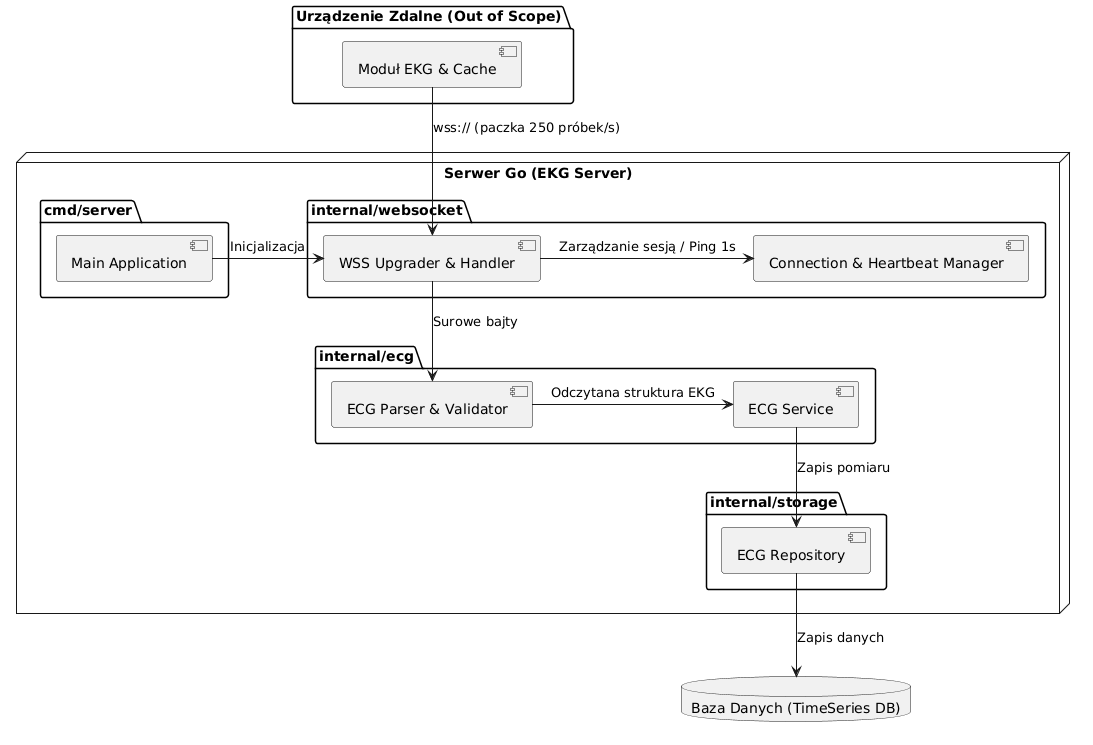

The diagram above was rendered by PlantUML. Its source (embedded in the PNG):
@startuml
package "Urządzenie Zdalne (Out of Scope)" {
    [Moduł EKG & Cache] as Device
}

node "Serwer Go (EKG Server)" {

    package "internal/websocket" {
        [WSS Upgrader & Handler] as WSHandler
        [Connection & Heartbeat Manager] as ConnMgr
    }
    package "cmd/server" {
        [Main Application] as Main
    }

    package "internal/ecg" {
        [ECG Parser & Validator] as Parser
        [ECG Service] as ECGService
    }

    package "internal/storage" {
        [ECG Repository] as Repo
    }
}

database "Baza Danych (TimeSeries DB)" as DB

Device -down-> WSHandler : wss:// (paczka 250 próbek/s)
WSHandler -> ConnMgr : Zarządzanie sesją / Ping 1s
Main -> WSHandler : Inicjalizacja
WSHandler -down-> Parser : Surowe bajty
Parser -> ECGService : Odczytana struktura EKG
ECGService -down-> Repo : Zapis pomiaru
Repo -down-> DB : Zapis danych
@enduml